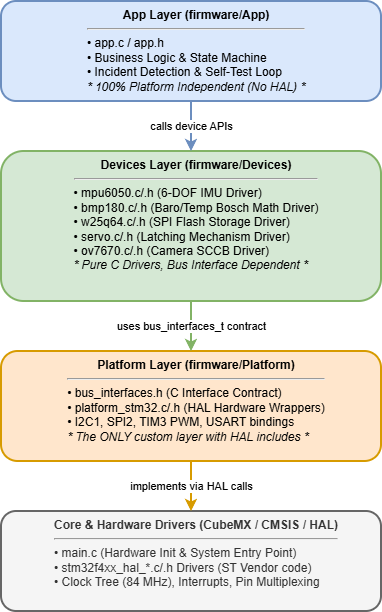

The diagram above was exported from draw.io. Its source (the exported page's mxGraphModel, read from the mxfile embedded in the PNG):
<mxGraphModel dx="691" dy="750" grid="1" gridSize="10" guides="1" tooltips="1" connect="1" arrows="1" fold="1" page="1" pageScale="1" pageWidth="827" pageHeight="1169" math="0" shadow="0">
  <root>
    <mxCell id="0" />
    <mxCell id="1" parent="0" />
    <mxCell id="x9n4DwXGzD-GJ-GGeXzS-1" parent="1" style="rounded=1;whiteSpace=wrap;html=1;fillColor=#dae8fc;strokeColor=#6c8ebf;strokeWidth=2;verticalAlign=top;spacingLeft=10;" value="&lt;b&gt;App Layer (firmware/App)&lt;/b&gt;&lt;hr&gt;&lt;div align=&quot;left&quot;&gt;• app.c / app.h&lt;br&gt;• Business Logic &amp;amp; State Machine&lt;br&gt;• Incident Detection &amp;amp; Self-Test Loop&lt;br&gt;&lt;i&gt;* 100% Platform Independent (No HAL) *&lt;/i&gt;&lt;/div&gt;" vertex="1">
      <mxGeometry height="100" width="380" x="130" y="20" as="geometry" />
    </mxCell>
    <mxCell id="x9n4DwXGzD-GJ-GGeXzS-2" parent="1" style="rounded=1;whiteSpace=wrap;html=1;fillColor=#d5e8d4;strokeColor=#82b366;strokeWidth=2;verticalAlign=top;spacingLeft=10;" value="&lt;b&gt;Devices Layer (firmware/Devices)&lt;/b&gt;&lt;hr&gt;&lt;div align=&quot;left&quot;&gt;• mpu6050.c/.h (6-DOF IMU Driver)&lt;br&gt;• bmp180.c/.h (Baro/Temp Bosch Math Driver)&lt;br&gt;• w25q64.c/.h (SPI Flash Storage Driver)&lt;br&gt;• servo.c/.h (Latching Mechanism Driver)&lt;br&gt;• ov7670.c/.h (Camera SCCB Driver)&lt;br&gt;&lt;i&gt;* Pure C Drivers, Bus Interface Dependent *&lt;/i&gt;&lt;/div&gt;" vertex="1">
      <mxGeometry height="150" width="380" x="130" y="170" as="geometry" />
    </mxCell>
    <mxCell id="x9n4DwXGzD-GJ-GGeXzS-3" parent="1" style="rounded=1;whiteSpace=wrap;html=1;fillColor=#ffe6cc;strokeColor=#d79b00;strokeWidth=2;verticalAlign=top;spacingLeft=10;" value="&lt;b&gt;Platform Layer (firmware/Platform)&lt;/b&gt;&lt;hr&gt;&lt;div align=&quot;left&quot;&gt;• bus_interfaces.h (C Interface Contract)&lt;br&gt;• platform_stm32.c/.h (HAL Hardware Wrappers)&lt;br&gt;• I2C1, SPI2, TIM3 PWM, USART bindings&lt;br&gt;&lt;i&gt;* The ONLY custom layer with HAL includes *&lt;/i&gt;&lt;/div&gt;" vertex="1">
      <mxGeometry height="110" width="380" x="130" y="370" as="geometry" />
    </mxCell>
    <mxCell id="x9n4DwXGzD-GJ-GGeXzS-4" parent="1" style="rounded=1;whiteSpace=wrap;html=1;fillColor=#f5f5f5;fontColor=#333333;strokeColor=#666666;strokeWidth=2;verticalAlign=top;spacingLeft=10;" value="&lt;b&gt;Core &amp;amp; Hardware Drivers (CubeMX / CMSIS / HAL)&lt;/b&gt;&lt;hr&gt;&lt;div align=&quot;left&quot;&gt;• main.c (Hardware Init &amp;amp; System Entry Point)&lt;br&gt;• stm32f4xx_hal_*.c/.h Drivers (ST Vendor code)&lt;br&gt;• Clock Tree (84 MHz), Interrupts, Pin Multiplexing&lt;/div&gt;" vertex="1">
      <mxGeometry height="100" width="380" x="130" y="530" as="geometry" />
    </mxCell>
    <mxCell id="x9n4DwXGzD-GJ-GGeXzS-5" edge="1" parent="1" source="x9n4DwXGzD-GJ-GGeXzS-1" style="edgeStyle=orthogonalEdgeStyle;rounded=0;orthogonalLoop=1;jettySize=auto;html=1;exitX=0.5;exitY=1;entryX=0.5;entryY=0;strokeWidth=2;strokeColor=#6c8ebf;" target="x9n4DwXGzD-GJ-GGeXzS-2" value="calls device APIs">
      <mxGeometry relative="1" as="geometry" />
    </mxCell>
    <mxCell id="x9n4DwXGzD-GJ-GGeXzS-6" edge="1" parent="1" source="x9n4DwXGzD-GJ-GGeXzS-2" style="edgeStyle=orthogonalEdgeStyle;rounded=0;orthogonalLoop=1;jettySize=auto;html=1;exitX=0.5;exitY=1;entryX=0.5;entryY=0;strokeWidth=2;strokeColor=#82b366;" target="x9n4DwXGzD-GJ-GGeXzS-3" value="uses bus_interfaces_t contract">
      <mxGeometry relative="1" as="geometry" />
    </mxCell>
    <mxCell id="x9n4DwXGzD-GJ-GGeXzS-7" edge="1" parent="1" source="x9n4DwXGzD-GJ-GGeXzS-3" style="edgeStyle=orthogonalEdgeStyle;rounded=0;orthogonalLoop=1;jettySize=auto;html=1;exitX=0.5;exitY=1;entryX=0.5;entryY=0;strokeWidth=2;strokeColor=#d79b00;" target="x9n4DwXGzD-GJ-GGeXzS-4" value="implements via HAL calls">
      <mxGeometry relative="1" as="geometry" />
    </mxCell>
  </root>
</mxGraphModel>